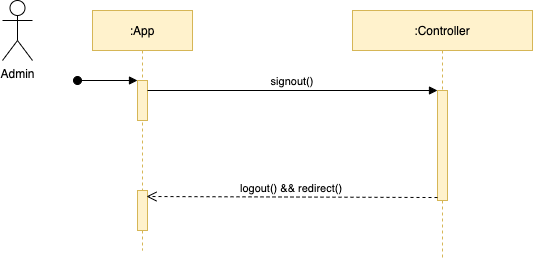

The diagram above was exported from draw.io. Its source (the exported page's mxGraphModel, read from the mxfile embedded in the PNG):
<mxGraphModel dx="954" dy="534" grid="1" gridSize="10" guides="1" tooltips="1" connect="1" arrows="1" fold="1" page="1" pageScale="1" pageWidth="850" pageHeight="1100" math="0" shadow="0">
  <root>
    <mxCell id="0" />
    <mxCell id="1" parent="0" />
    <mxCell id="3nuBFxr9cyL0pnOWT2aG-1" value=":App" style="shape=umlLifeline;perimeter=lifelinePerimeter;container=1;collapsible=0;recursiveResize=0;rounded=0;shadow=0;strokeWidth=1;fillColor=#fff2cc;strokeColor=#d6b656;" parent="1" vertex="1">
      <mxGeometry x="120" y="80" width="100" height="240" as="geometry" />
    </mxCell>
    <mxCell id="3nuBFxr9cyL0pnOWT2aG-2" value="" style="points=[];perimeter=orthogonalPerimeter;rounded=0;shadow=0;strokeWidth=1;fillColor=#fff2cc;strokeColor=#d6b656;" parent="3nuBFxr9cyL0pnOWT2aG-1" vertex="1">
      <mxGeometry x="45" y="70" width="10" height="40" as="geometry" />
    </mxCell>
    <mxCell id="3nuBFxr9cyL0pnOWT2aG-3" value="" style="verticalAlign=bottom;startArrow=oval;endArrow=block;startSize=8;shadow=0;strokeWidth=1;" parent="3nuBFxr9cyL0pnOWT2aG-1" target="3nuBFxr9cyL0pnOWT2aG-2" edge="1">
      <mxGeometry relative="1" as="geometry">
        <mxPoint x="-15" y="70" as="sourcePoint" />
      </mxGeometry>
    </mxCell>
    <mxCell id="p9ofNzFv0D4uH2ADNaXC-5" value="" style="points=[];perimeter=orthogonalPerimeter;rounded=0;shadow=0;strokeWidth=1;fillColor=#fff2cc;strokeColor=#d6b656;" parent="3nuBFxr9cyL0pnOWT2aG-1" vertex="1">
      <mxGeometry x="45" y="180" width="10" height="40" as="geometry" />
    </mxCell>
    <mxCell id="3nuBFxr9cyL0pnOWT2aG-5" value=":Controller" style="shape=umlLifeline;perimeter=lifelinePerimeter;container=1;collapsible=0;recursiveResize=0;rounded=0;shadow=0;strokeWidth=1;fillColor=#fff2cc;strokeColor=#d6b656;" parent="1" vertex="1">
      <mxGeometry x="380" y="80" width="180" height="250" as="geometry" />
    </mxCell>
    <mxCell id="3nuBFxr9cyL0pnOWT2aG-6" value="" style="points=[];perimeter=orthogonalPerimeter;rounded=0;shadow=0;strokeWidth=1;fillColor=#fff2cc;strokeColor=#d6b656;" parent="3nuBFxr9cyL0pnOWT2aG-5" vertex="1">
      <mxGeometry x="85" y="80" width="10" height="110" as="geometry" />
    </mxCell>
    <mxCell id="3nuBFxr9cyL0pnOWT2aG-7" value="logout() &amp;&amp; redirect()" style="verticalAlign=bottom;endArrow=open;dashed=1;endSize=8;shadow=0;strokeWidth=1;exitX=0;exitY=0.973;exitDx=0;exitDy=0;exitPerimeter=0;entryX=0.54;entryY=0.775;entryDx=0;entryDy=0;entryPerimeter=0;" parent="1" source="3nuBFxr9cyL0pnOWT2aG-6" edge="1" target="3nuBFxr9cyL0pnOWT2aG-1">
      <mxGeometry relative="1" as="geometry">
        <mxPoint x="180" y="266" as="targetPoint" />
        <mxPoint x="526" y="266.06600000000003" as="sourcePoint" />
      </mxGeometry>
    </mxCell>
    <mxCell id="3nuBFxr9cyL0pnOWT2aG-8" value="signout()" style="verticalAlign=bottom;endArrow=block;entryX=0;entryY=0;shadow=0;strokeWidth=1;" parent="1" source="3nuBFxr9cyL0pnOWT2aG-2" target="3nuBFxr9cyL0pnOWT2aG-6" edge="1">
      <mxGeometry relative="1" as="geometry">
        <mxPoint x="275" y="160" as="sourcePoint" />
      </mxGeometry>
    </mxCell>
    <mxCell id="p9ofNzFv0D4uH2ADNaXC-1" value="Admin" style="shape=umlActor;verticalLabelPosition=bottom;verticalAlign=top;html=1;outlineConnect=0;" parent="1" vertex="1">
      <mxGeometry x="30" y="70" width="30" height="60" as="geometry" />
    </mxCell>
  </root>
</mxGraphModel>